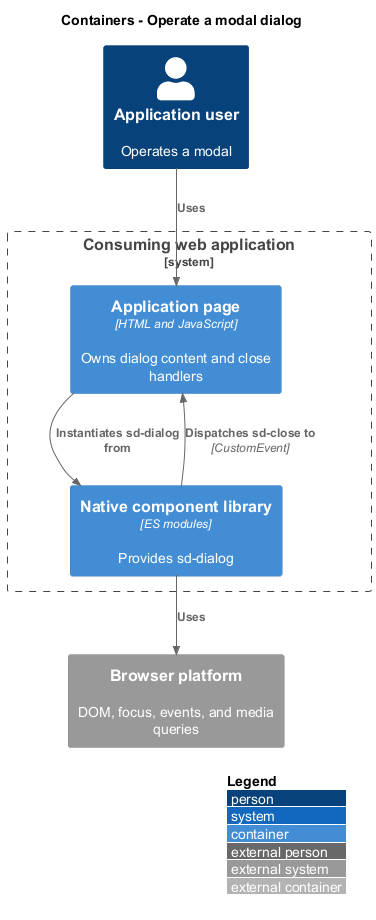

The diagram above was rendered by PlantUML. Its source (embedded in the PNG):
@startuml
!include <C4/C4_Container>
LAYOUT_WITH_LEGEND()
title Containers - Operate a modal dialog
Person(user, "Application user", "Operates a modal")
System_Boundary(app, "Consuming web application") {
  Container(page, "Application page", "HTML and JavaScript", "Owns dialog content and close handlers")
  Container(library, "Native component library", "ES modules", "Provides sd-dialog")
}
System_Ext(browser, "Browser platform", "DOM, focus, events, and media queries")
Rel(user, page, "Uses")
Rel(page, library, "Instantiates sd-dialog from")
Rel(library, browser, "Uses")
Rel(library, page, "Dispatches sd-close to", "CustomEvent")
@enduml